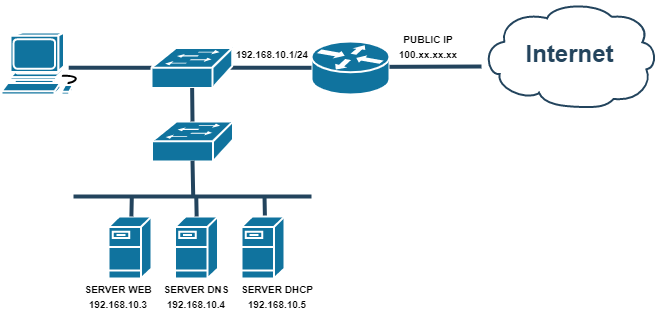

The diagram above was exported from draw.io. Its source (the exported page's mxGraphModel, read from the mxfile embedded in the PNG):
<mxGraphModel dx="813" dy="459" grid="1" gridSize="10" guides="1" tooltips="1" connect="1" arrows="1" fold="1" page="1" pageScale="1" pageWidth="827" pageHeight="1169" math="0" shadow="0">
  <root>
    <mxCell id="0" />
    <mxCell id="1" parent="0" />
    <mxCell id="lOiDIxNZzGYGrXdDmccq-1" value="" style="shape=mxgraph.cisco.routers.router;html=1;dashed=0;fillColor=#10739E;strokeColor=#ffffff;strokeWidth=2;verticalLabelPosition=bottom;verticalAlign=top;fontFamily=Helvetica;fontSize=36;fontColor=#FFB366" vertex="1" parent="1">
      <mxGeometry x="460" y="410" width="78" height="53" as="geometry" />
    </mxCell>
    <mxCell id="lOiDIxNZzGYGrXdDmccq-2" value="Internet" style="shape=mxgraph.cisco.storage.cloud;html=1;dashed=0;strokeColor=#23445D;fillColor=#ffffff;strokeWidth=2;fontFamily=Helvetica;fontSize=24;fontColor=#23445D;align=center;fontStyle=1" vertex="1" parent="1">
      <mxGeometry x="630" y="370" width="176" height="106" as="geometry" />
    </mxCell>
    <mxCell id="lOiDIxNZzGYGrXdDmccq-3" value="" style="elbow=horizontal;endArrow=none;html=1;strokeColor=#23445D;endFill=0;strokeWidth=4;rounded=1" edge="1" parent="1">
      <mxGeometry width="100" height="100" relative="1" as="geometry">
        <mxPoint x="630" y="435" as="sourcePoint" />
        <mxPoint x="538.0000000000005" y="435.32848101265824" as="targetPoint" />
      </mxGeometry>
    </mxCell>
    <mxCell id="lOiDIxNZzGYGrXdDmccq-5" value="&lt;font style=&quot;font-size: 10px;&quot;&gt;PUBLIC IP&lt;br&gt;100.xx.xx.xx&lt;/font&gt;" style="text;html=1;strokeColor=none;fillColor=none;align=center;verticalAlign=middle;whiteSpace=wrap;rounded=0;fontStyle=1" vertex="1" parent="1">
      <mxGeometry x="538" y="400" width="78" height="30" as="geometry" />
    </mxCell>
    <mxCell id="lOiDIxNZzGYGrXdDmccq-6" value="" style="shape=mxgraph.cisco.switches.workgroup_switch;html=1;dashed=0;fillColor=#10739E;strokeColor=#ffffff;strokeWidth=2;verticalLabelPosition=bottom;verticalAlign=top;fontFamily=Helvetica;fontSize=36;fontColor=#FFB366" vertex="1" parent="1">
      <mxGeometry x="300" y="416.5" width="80.8" height="40" as="geometry" />
    </mxCell>
    <mxCell id="lOiDIxNZzGYGrXdDmccq-7" value="" style="elbow=horizontal;endArrow=none;html=1;strokeColor=#23445D;endFill=0;strokeWidth=4;rounded=1" edge="1" parent="1">
      <mxGeometry width="100" height="100" relative="1" as="geometry">
        <mxPoint x="300" y="436.28999999999996" as="sourcePoint" />
        <mxPoint x="217.2" y="436.21" as="targetPoint" />
      </mxGeometry>
    </mxCell>
    <mxCell id="lOiDIxNZzGYGrXdDmccq-8" value="" style="shape=mxgraph.cisco.computers_and_peripherals.workstation;html=1;dashed=0;fillColor=#10739E;strokeColor=#ffffff;strokeWidth=2;verticalLabelPosition=bottom;verticalAlign=top;fontFamily=Helvetica;fontSize=36;fontColor=#FFB366" vertex="1" parent="1">
      <mxGeometry x="150" y="401" width="83" height="62" as="geometry" />
    </mxCell>
    <mxCell id="lOiDIxNZzGYGrXdDmccq-18" value="" style="elbow=horizontal;endArrow=none;html=1;strokeColor=#23445D;endFill=0;strokeWidth=4;rounded=1" edge="1" parent="1">
      <mxGeometry width="100" height="100" relative="1" as="geometry">
        <mxPoint x="460" y="436.28999999999996" as="sourcePoint" />
        <mxPoint x="377.20000000000005" y="436.21000000000004" as="targetPoint" />
      </mxGeometry>
    </mxCell>
    <mxCell id="lOiDIxNZzGYGrXdDmccq-19" value="" style="shape=mxgraph.cisco.switches.workgroup_switch;html=1;dashed=0;fillColor=#10739E;strokeColor=#ffffff;strokeWidth=2;verticalLabelPosition=bottom;verticalAlign=top;fontFamily=Helvetica;fontSize=36;fontColor=#FFB366" vertex="1" parent="1">
      <mxGeometry x="300" y="416.5" width="80.8" height="40" as="geometry" />
    </mxCell>
    <mxCell id="lOiDIxNZzGYGrXdDmccq-20" value="" style="shape=mxgraph.cisco.switches.workgroup_switch;html=1;dashed=0;fillColor=#10739E;strokeColor=#ffffff;strokeWidth=2;verticalLabelPosition=bottom;verticalAlign=top;fontFamily=Helvetica;fontSize=36;fontColor=#FFB366" vertex="1" parent="1">
      <mxGeometry x="300.6" y="490" width="80.8" height="40" as="geometry" />
    </mxCell>
    <mxCell id="lOiDIxNZzGYGrXdDmccq-21" value="" style="elbow=horizontal;endArrow=none;html=1;strokeColor=#23445D;endFill=0;strokeWidth=4;rounded=1;exitX=0.5;exitY=0;exitDx=0;exitDy=0;exitPerimeter=0;" edge="1" parent="1" source="lOiDIxNZzGYGrXdDmccq-20" target="lOiDIxNZzGYGrXdDmccq-19">
      <mxGeometry width="100" height="100" relative="1" as="geometry">
        <mxPoint x="310" y="446.28999999999996" as="sourcePoint" />
        <mxPoint x="227.20000000000005" y="446.21000000000004" as="targetPoint" />
      </mxGeometry>
    </mxCell>
    <mxCell id="lOiDIxNZzGYGrXdDmccq-22" value="" style="shape=mxgraph.cisco.servers.fileserver;html=1;dashed=0;fillColor=#10739E;strokeColor=#ffffff;strokeWidth=2;verticalLabelPosition=bottom;verticalAlign=top;fontFamily=Helvetica;fontSize=36;fontColor=#FFB366" vertex="1" parent="1">
      <mxGeometry x="257" y="585" width="43" height="62" as="geometry" />
    </mxCell>
    <mxCell id="lOiDIxNZzGYGrXdDmccq-23" value="" style="shape=mxgraph.cisco.servers.fileserver;html=1;dashed=0;fillColor=#10739E;strokeColor=#ffffff;strokeWidth=2;verticalLabelPosition=bottom;verticalAlign=top;fontFamily=Helvetica;fontSize=36;fontColor=#FFB366" vertex="1" parent="1">
      <mxGeometry x="323.5" y="585" width="43" height="62" as="geometry" />
    </mxCell>
    <mxCell id="lOiDIxNZzGYGrXdDmccq-24" value="" style="shape=mxgraph.cisco.servers.fileserver;html=1;dashed=0;fillColor=#10739E;strokeColor=#ffffff;strokeWidth=2;verticalLabelPosition=bottom;verticalAlign=top;fontFamily=Helvetica;fontSize=36;fontColor=#FFB366" vertex="1" parent="1">
      <mxGeometry x="390" y="585" width="43" height="62" as="geometry" />
    </mxCell>
    <mxCell id="lOiDIxNZzGYGrXdDmccq-25" value="" style="line;html=1;strokeColor=#23445D;" vertex="1" parent="1">
      <mxGeometry x="222" y="560" width="238" height="10" as="geometry" />
    </mxCell>
    <mxCell id="lOiDIxNZzGYGrXdDmccq-26" value="" style="elbow=horizontal;endArrow=none;html=1;strokeColor=#23445D;endFill=0;strokeWidth=4;rounded=1;entryX=0.5;entryY=0.98;entryDx=0;entryDy=0;entryPerimeter=0;exitX=0.503;exitY=0.433;exitDx=0;exitDy=0;exitPerimeter=0;" edge="1" parent="1" source="lOiDIxNZzGYGrXdDmccq-25" target="lOiDIxNZzGYGrXdDmccq-20">
      <mxGeometry width="100" height="100" relative="1" as="geometry">
        <mxPoint x="340" y="560" as="sourcePoint" />
        <mxPoint x="340.11000000000007" y="550" as="targetPoint" />
      </mxGeometry>
    </mxCell>
    <mxCell id="lOiDIxNZzGYGrXdDmccq-27" value="" style="elbow=horizontal;endArrow=none;html=1;strokeColor=#23445D;endFill=0;strokeWidth=4;rounded=1;exitX=0.532;exitY=0;exitDx=0;exitDy=0;exitPerimeter=0;entryX=0.245;entryY=0.533;entryDx=0;entryDy=0;entryPerimeter=0;" edge="1" parent="1" source="lOiDIxNZzGYGrXdDmccq-22" target="lOiDIxNZzGYGrXdDmccq-25">
      <mxGeometry width="100" height="100" relative="1" as="geometry">
        <mxPoint x="291.408" y="585.0000000000001" as="sourcePoint" />
        <mxPoint x="291.47000000000025" y="570.58" as="targetPoint" />
      </mxGeometry>
    </mxCell>
    <mxCell id="lOiDIxNZzGYGrXdDmccq-28" value="" style="elbow=horizontal;endArrow=none;html=1;strokeColor=#23445D;endFill=0;strokeWidth=4;rounded=1;exitX=0.496;exitY=0.442;exitDx=0;exitDy=0;exitPerimeter=0;entryX=0.29;entryY=0.5;entryDx=0;entryDy=0;entryPerimeter=0;" edge="1" parent="1">
      <mxGeometry width="100" height="100" relative="1" as="geometry">
        <mxPoint x="345.148" y="585.0000000000001" as="sourcePoint" />
        <mxPoint x="344.76" y="565" as="targetPoint" />
      </mxGeometry>
    </mxCell>
    <mxCell id="lOiDIxNZzGYGrXdDmccq-29" value="" style="elbow=horizontal;endArrow=none;html=1;strokeColor=#23445D;endFill=0;strokeWidth=4;rounded=1;exitX=0.496;exitY=0.442;exitDx=0;exitDy=0;exitPerimeter=0;entryX=0.29;entryY=0.5;entryDx=0;entryDy=0;entryPerimeter=0;" edge="1" parent="1">
      <mxGeometry width="100" height="100" relative="1" as="geometry">
        <mxPoint x="413.388" y="584.0000000000001" as="sourcePoint" />
        <mxPoint x="413.00000000000006" y="564" as="targetPoint" />
      </mxGeometry>
    </mxCell>
    <mxCell id="lOiDIxNZzGYGrXdDmccq-30" value="&lt;font style=&quot;font-size: 10px;&quot;&gt;SERVER WEB&lt;br&gt;192.168.10.3&lt;/font&gt;" style="text;html=1;strokeColor=none;fillColor=none;align=center;verticalAlign=middle;whiteSpace=wrap;rounded=0;fontStyle=1" vertex="1" parent="1">
      <mxGeometry x="222" y="650" width="90" height="30" as="geometry" />
    </mxCell>
    <mxCell id="lOiDIxNZzGYGrXdDmccq-33" value="&lt;font style=&quot;font-size: 10px;&quot;&gt;SERVER DNS&lt;br&gt;192.168.10.4&lt;/font&gt;" style="text;html=1;strokeColor=none;fillColor=none;align=center;verticalAlign=middle;whiteSpace=wrap;rounded=0;fontStyle=1" vertex="1" parent="1">
      <mxGeometry x="300" y="650" width="90" height="30" as="geometry" />
    </mxCell>
    <mxCell id="lOiDIxNZzGYGrXdDmccq-34" value="&lt;font style=&quot;font-size: 10px;&quot;&gt;SERVER DHCP&lt;br&gt;192.168.10.5&lt;/font&gt;" style="text;html=1;strokeColor=none;fillColor=none;align=center;verticalAlign=middle;whiteSpace=wrap;rounded=0;fontStyle=1" vertex="1" parent="1">
      <mxGeometry x="380.8" y="650" width="90" height="30" as="geometry" />
    </mxCell>
    <mxCell id="lOiDIxNZzGYGrXdDmccq-37" value="&lt;font style=&quot;font-size: 10px;&quot;&gt;192.168.10.1/24&lt;/font&gt;" style="text;html=1;strokeColor=none;fillColor=none;align=center;verticalAlign=middle;whiteSpace=wrap;rounded=0;fontStyle=1" vertex="1" parent="1">
      <mxGeometry x="382" y="408" width="78" height="30" as="geometry" />
    </mxCell>
  </root>
</mxGraphModel>